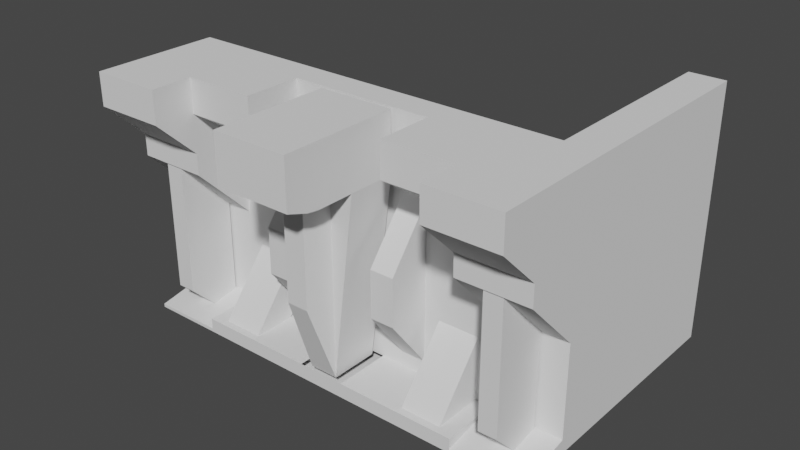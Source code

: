 # Source: stena_robD.blend  (saved by Blender 3.4.6; exported with 4.5.12 LTS)
import bpy
from mathutils import Matrix  # noqa: F401  (used for matrix-valued properties, if any)

bpy.ops.wm.read_factory_settings(use_empty=True)
scene = bpy.context.scene
scene.name = 'Scene'

# ---- collections
col_collection = bpy.data.collections.new('Collection'); scene.collection.children.link(col_collection)

# ---- world
world_world = bpy.data.worlds.new('World'); scene.world = world_world
world_world.use_nodes = True; world_world.node_tree.nodes.clear()
_N = world_world.node_tree.nodes; _L = world_world.node_tree.links
n0 = _N.new('ShaderNodeOutputWorld'); n0.name = 'World Output'; n0.location = (300, 300)
n1 = _N.new('ShaderNodeBackground'); n1.name = 'Background'; n1.location = (10, 300)
n1.inputs[0].default_value = (0.05088, 0.05088, 0.05088, 1.0)
_L.new(n1.outputs[0], n0.inputs[0])
n0.is_active_output = True
world_world.color = (0.05088, 0.05088, 0.05088)
world_world.use_sun_shadow = False
world_world.sun_shadow_jitter_overblur = 0.0

# ---- meshes
me_cube_156 = bpy.data.meshes.new('Cube.156')
me_cube_156.from_pydata([(1.0, 1.286, 1.0), (1.0, 1.286, -1.0), (-1.0, 1.286, 1.0), (-1.0, 1.286, -1.0), (0.3333, 1.286, -1.0), (-0.3333, 1.286, -1.0), (-0.3333, 1.286, 1.0), (0.3333, 1.286, 1.0), (-0.3333, 1.0, -1.0), (-1.0, 1.0, -1.0), (1.0, 1.0, 1.0), (1.0, 1.0, -1.0), (-1.0, 1.0, 1.0), (0.3333, 1.0, 1.0), (0.3333, 1.0, -1.0), (-0.3333, 1.0, 1.0), (0.3333, 1.286, 12.0), (1.0, 1.286, 12.0), (-1.0, 1.286, 12.0), (-0.3333, 1.286, 12.0), (0.3333, 1.0, 12.0), (1.0, 1.0, 12.0), (-1.0, 1.0, 12.0), (-0.3333, 1.0, 12.0), (-0.6667, 1.0, -1.0), (1.0, 1.0, 0.0), (-1.0, 1.0, 0.0), (0.6667, 1.0, 1.0), (0.6667, 1.0, -1.0), (-0.6667, 1.0, 1.0), (-0.4052, 0.9281, 0.0), (0.4052, 0.9281, 0.0), (0.3333, 1.0, 6.5), (-0.3333, 1.0, 6.5), (0.6667, 1.0, 12.0), (-0.6667, 1.0, 12.0), (-1.0, 1.0, 6.5), (1.0, 1.0, 6.5), (-0.6667, 1.0, 6.5), (0.6667, 1.0, 6.5), (-0.5948, 0.9281, 0.0), (0.5948, 0.9281, 0.0), (0.6667, 1.0, 1.0), (1.0, 1.0, 1.0), (0.6667, 1.0, 12.0), (1.0, 1.0, 12.0), (-1.0, 1.0, 6.5), (-1.0, 1.0, 1.0), (1.0, 1.0, 6.5), (-0.6667, 1.0, 1.0), (-1.0, 1.0, 12.0), (-0.6667, 1.0, 12.0), (-0.6667, 1.0, 6.5), (0.6667, 1.0, 6.5), (-0.6667, 0.4286, -1.0), (-1.0, 0.4286, -1.0), (1.0, 0.4286, -1.0), (0.6667, 0.4286, -1.0), (0.6667, 0.4286, 12.0), (1.0, 0.4286, 12.0), (-1.0, 0.4286, 12.0), (-0.6667, 0.4286, 12.0), (0.8766, 0.9826, 6.622), (0.8766, 0.446, 10.39), (-0.8766, 0.446, 10.39), (-0.8766, 0.9826, 6.622), (-0.7901, 0.9826, 6.622), (-0.7901, 0.446, 10.39), (0.7901, 0.446, 10.39), (0.7901, 0.9826, 6.622), (1.0, 0.4286, -0.7663), (1.0, 1.0, 0.0), (-1.0, 1.0, 0.0), (-1.0, 0.4286, -0.7663), (-0.6667, 0.4286, -0.7663), (-0.6667, 1.0, 0.0), (0.6667, 1.0, 0.0), (0.6667, 0.4286, -0.7663), (-0.3333, 1.0, 1.0), (0.3333, 1.0, 1.0), (0.3333, 1.0, 6.5), (-0.3333, 1.0, 6.5), (-0.3333, 1.0, 6.5), (-0.3333, 1.0, 12.0), (0.3333, 1.0, 12.0), (0.3333, 1.0, 6.5), (-0.3333, 1.0, 1.0), (0.3333, 1.0, 1.0), (0.3333, 1.0, 6.5), (-0.3333, 1.0, 6.5), (-0.3333, 1.0, 6.5), (-0.3333, 1.0, 12.0), (0.3333, 1.0, 12.0), (0.3333, 1.0, 6.5), (-0.3333, 1.0, 1.0), (0.3333, 1.0, 1.0), (0.3333, 1.0, 6.5), (-0.3333, 1.0, 6.5), (0.1111, 1.286, -1.0), (-0.1111, 1.286, -1.0), (-0.1111, 1.286, 1.0), (0.1111, 1.286, 1.0), (0.1111, 1.0, -1.0), (-0.1111, 1.0, -1.0), (-0.1111, 1.0, 1.0), (0.1111, 1.0, 1.0), (-0.1111, 1.286, 12.0), (0.1111, 1.286, 12.0), (-0.1111, 1.0, 12.0), (0.1111, 1.0, 12.0), (-0.1111, 1.0, 6.5), (0.1111, 1.0, 6.5), (-0.06721, 0.9561, 0.0), (0.06721, 0.9561, 0.0), (-0.1111, 1.0, 1.0), (0.1111, 1.0, 1.0), (-0.1111, 1.0, 6.5), (0.1111, 1.0, 6.5), (-0.1111, 1.0, 12.0), (0.1111, 1.0, 12.0), (-0.1111, 1.0, 6.5), (0.1111, 1.0, 6.5), (-0.1111, 1.0, 1.0), (0.1111, 1.0, 1.0), (-0.1111, 1.0, 6.5), (0.1111, 1.0, 6.5), (-0.1111, 1.0, 12.0), (0.1111, 1.0, 12.0), (-0.1111, 1.0, 6.5), (0.1111, 1.0, 6.5), (-0.1111, 1.0, 1.0), (0.1111, 1.0, 1.0), (-0.1111, 1.0, 6.5), (0.1111, 1.0, 6.5), (0.6667, 0.4286, -1.0), (0.3333, 0.4286, -1.0), (-0.1111, 0.4286, -1.0), (-0.3333, 0.4286, -1.0), (-0.4052, 0.5005, 0.0), (0.4052, 0.5005, 0.0), (-0.6667, 0.4286, -1.0), (0.06721, 0.4725, 0.0), (-0.5948, 0.5005, 0.0), (0.5948, 0.5005, 0.0), (0.1111, 0.4286, -1.0), (-0.06721, 0.4725, 0.0), (-1.0, 1.0, 6.5), (-1.0, 0.4286, 10.51), (-0.6667, 0.4286, 10.51), (-0.6667, 1.0, 6.5), (0.6667, 1.0, 6.5), (0.6667, 0.4286, 10.51), (1.0, 0.4286, 10.51), (1.0, 1.0, 6.5), (-0.8766, 0.9826, 6.622), (-0.8766, 0.446, 10.39), (-0.7901, 0.446, 10.39), (-0.7901, 0.9826, 6.622), (0.7901, 0.9826, 6.622), (0.7901, 0.446, 10.39), (0.8766, 0.446, 10.39), (0.8766, 0.9826, 6.622), (-0.8766, 0.9826, 6.622), (-0.8766, 0.446, 10.39), (-0.7901, 0.446, 10.39), (-0.7901, 0.9826, 6.622), (0.7901, 0.9826, 6.622), (0.7901, 0.446, 10.39), (0.8766, 0.446, 10.39), (0.8766, 0.9826, 6.622), (-0.8766, 0.9826, -2.378), (-0.8766, 0.446, 1.39), (-0.7901, 0.446, 1.39), (-0.7901, 0.9826, -2.378), (0.7901, 0.9826, -2.378), (0.7901, 0.446, 1.39), (0.8766, 0.446, 1.39), (0.8766, 0.9826, -2.378), (0.3333, 1.286, 17.0), (1.0, 1.286, 17.0), (-1.0, 1.286, 17.0), (-0.3333, 1.286, 17.0), (0.1111, 1.286, 17.0), (0.6667, 1.0, 17.0), (1.0, 1.0, 17.0), (-0.6667, 1.0, 17.0), (-0.3333, 1.0, 17.0), (0.1111, 1.0, 17.0), (0.3333, 1.0, 17.0), (-1.0, 1.0, 17.0), (-1.0, 1.0, 17.0), (-0.6667, 1.0, 17.0), (0.6667, 1.0, 17.0), (1.0, 1.0, 17.0), (0.6667, 0.4286, 17.0), (1.0, 0.4286, 17.0), (-1.0, 0.4286, 17.0), (-0.6667, 0.4286, 17.0), (-0.1111, 1.286, 17.0), (-0.1111, 1.0, 17.0), (-0.6667, 0.4286, 17.0), (-0.3333, 0.4286, 17.0), (0.3333, 0.4286, 17.0), (0.6667, 0.4286, 17.0), (-0.6667, 0.4286, 14.64), (-0.6667, 1.0, 12.0), (-0.3333, 1.0, 12.0), (-0.3333, 0.4286, 14.64), (0.3333, 0.4286, 14.64), (0.3333, 1.0, 12.0), (0.6667, 1.0, 12.0), (0.6667, 0.4286, 14.64), (-0.3333, 1.0, 9.25), (0.2222, 1.0, 12.0), (0.3333, 1.0, 9.25), (0.2222, 1.0, 6.5), (0.2222, 1.0, 1.0), (0.3333, 1.0, 3.75), (-0.3333, 1.0, 3.75), (0.2222, 1.0, 6.5), (-0.2222, 1.0, 12.0), (-0.2222, 1.0, 6.5), (-0.2222, 1.0, 1.0), (-0.2222, 1.0, 6.5), (0.1111, 1.0, 3.75), (-0.1111, 1.0, 3.75), (0.1111, 1.0, 9.25), (-0.1111, 1.0, 9.25), (0.2222, 1.0, 9.25), (0.2222, 1.0, 3.75), (-0.2222, 1.0, 3.75), (-0.2222, 1.0, 9.25), (-1.0, 0.01933, 17.0), (1.0, 0.01933, 17.0), (0.6667, 0.01933, 17.0), (-0.6667, 0.01933, 17.0), (-1.0, 0.01933, 14.74), (-1.0, 0.4286, 12.0), (1.0, 0.4286, 12.0), (1.0, 0.01933, 14.74), (0.6667, 0.01933, 14.74), (0.6667, 0.4286, 12.0), (-0.6667, 0.4286, 12.0), (-0.6667, 0.01933, 14.74), (-0.1111, 1.0, 0.0), (0.1111, 1.0, 0.0), (-0.1111, 0.4286, 0.0), (0.1111, 0.4286, 0.0), (-0.1763, 0.9561, 13.0), (0.1763, 0.9561, 13.0), (-0.1763, 0.4725, 13.0), (0.1763, 0.4725, 13.0), (-0.1763, 0.9561, 17.0), (0.1763, 0.9561, 17.0), (-0.1763, 0.4725, 17.0), (0.1763, 0.4725, 17.0), (-0.1763, -0.2418, 17.0), (0.1763, -0.2418, 17.0), (-0.1763, 0.09818, 13.0), (0.1763, 0.09818, 13.0), (-0.1763, -0.2418, 13.64), (-0.1763, -0.02868, 13.13), (0.1763, -0.02868, 13.13), (0.1763, -0.2418, 13.64), (-0.06721, 0.4725, 0.0), (0.06721, 0.4725, 0.0), (-0.06721, 0.4725, 13.0), (0.06721, 0.4725, 13.0), (-0.05054, 0.1868, 5.612), (0.05054, 0.1868, 5.612), (-0.05054, 0.1868, 15.39), (0.05054, 0.1868, 15.39), (-0.1763, 0.9561, 17.0), (0.1763, 0.9561, 17.0), (-0.1763, 0.4725, 17.0), (0.1763, 0.4725, 17.0), (-0.1763, -0.2418, 17.0), (0.1763, -0.2418, 17.0), (-0.1763, 0.9561, 17.0), (0.1763, 0.9561, 17.0), (-0.1763, 0.4725, 17.0), (0.1763, 0.4725, 17.0), (-0.1763, -0.2418, 17.0), (0.1763, -0.2418, 17.0), (-0.8333, 1.286, -1.0), (-0.8333, 1.286, 1.0), (-0.8333, 1.286, 12.0), (-0.8333, 1.286, 17.0), (-0.9333, 1.286, 12.0), (-0.9333, 1.286, 1.0), (-0.3333, 0.5714, 7.322), (-0.3333, 0.5714, 8.144), (0.2222, 0.5714, 8.144), (0.3333, 0.5714, 8.144), (0.3333, 0.5714, 7.322), (0.3333, 0.5714, 6.5), (0.2222, 0.5714, 6.5), (0.2222, 0.5714, 4.856), (0.3333, 0.5714, 4.856), (0.3333, 0.5714, 5.678), (-0.3333, 0.5714, 5.678), (-0.3333, 0.5714, 6.5), (0.2222, 0.5714, 6.5), (0.3333, 0.5714, 6.5), (-0.3333, 0.5714, 6.5), (-0.3333, 0.5714, 4.856), (-0.2222, 0.5714, 8.144), (-0.2222, 0.5714, 6.5), (-0.2222, 0.5714, 4.856), (-0.2222, 0.5714, 6.5), (0.2222, 0.5714, 7.322), (0.2222, 0.5714, 5.678), (-0.2222, 0.5714, 5.678), (-0.2222, 0.5714, 7.322), (-0.3333, 1.0, 3.75), (-0.3333, 1.0, 6.5), (-0.3333, 1.0, 6.5), (-0.3333, 1.0, 9.25), (-0.3333, 0.5714, 6.5), (-0.3333, 0.5714, 5.678), (-0.3333, 0.5714, 6.5), (-0.3333, 0.5714, 7.322), (-0.6667, 1.0, 0.0), (-0.3333, 1.0, 0.0), (0.3333, 1.0, 0.0), (0.6667, 1.0, 0.0), (-0.3333, 0.4286, 0.0), (-0.6667, 0.4286, 0.0), (0.3333, 0.4286, 0.0), (0.6667, 0.4286, 0.0), (-0.5948, 1.5, 5.0), (-0.4052, 1.5, 5.0), (0.4052, 1.5, 5.0), (0.5948, 1.5, 5.0), (-0.4052, 1.072, 5.0), (-0.5948, 1.072, 5.0), (0.4052, 1.072, 5.0), (0.5948, 1.072, 5.0), (0.8333, 1.286, 1.0), (0.8333, 1.286, -1.0), (0.8333, 1.286, 12.0), (0.8333, 1.286, 17.0), (1.0, 3.286, 1.0), (1.0, 3.286, -1.0), (0.8333, 3.286, 1.0), (0.8333, 3.286, 12.0), (1.0, 3.286, 12.0), (1.0, 3.286, 17.0), (0.8333, 3.286, 17.0), (0.8333, 3.286, -1.0)], [], [(339, 1, 343, 349), (284, 5, 6, 285), (98, 4, 7, 101), (325, 27, 10, 25), (322, 29, 15, 323), (245, 105, 13, 324), (12, 2, 18, 22, 36), (99, 5, 8, 103), (285, 6, 19, 286), (0, 1, 11, 25, 10), (80, 79, 87, 88), (1, 339, 4, 14, 28, 11), (3, 2, 12, 26, 9), (5, 284, 3, 9, 24, 8), (22, 18, 180, 189), (60, 50, 190, 196), (19, 106, 198, 181), (0, 10, 37, 21, 17), (39, 32, 20, 34), (101, 7, 16, 107), (29, 12, 47, 49), (0, 17, 346, 342), (33, 38, 35, 23), (15, 29, 38, 33), (38, 29, 49, 52), (39, 34, 44, 53), (286, 19, 181, 287), (27, 13, 32, 39), (104, 15, 78, 114), (145, 250, 266, 264), (41, 143, 337, 333), (194, 195, 233, 234), (26, 12, 29, 322), (24, 9, 55, 54), (103, 8, 137, 136), (324, 13, 27, 325), (53, 44, 58, 151, 150), (49, 47, 46, 52), (322, 24, 54, 74, 75), (43, 42, 53, 48), (36, 22, 50, 46), (27, 39, 53, 42), (12, 36, 46, 47), (37, 10, 43, 48), (10, 27, 42, 43), (21, 37, 48, 45), (35, 38, 52, 51), (17, 21, 184, 179), (26, 322, 75, 72), (325, 25, 71, 76), (52, 46, 146, 149), (48, 53, 150, 153), (28, 325, 76, 77, 57), (57, 77, 70, 56), (11, 28, 57, 56), (51, 52, 149, 148, 61), (55, 73, 74, 54), (152, 151, 58, 59), (9, 26, 72, 73, 55), (58, 194, 234, 240, 241), (46, 50, 60, 147, 146), (148, 147, 60, 61), (63, 62, 161, 160), (64, 67, 156, 155), (45, 48, 153, 152, 59), (72, 75, 74, 73), (76, 71, 70, 77), (25, 11, 56, 70, 71), (117, 80, 88, 125), (111, 32, 80, 117), (32, 13, 79, 80), (15, 33, 81, 78), (120, 82, 90, 221, 128), (88, 87, 95, 217, 96), (109, 20, 84, 119), (110, 33, 82, 120), (78, 81, 89, 86), (114, 78, 86, 122), (33, 23, 83, 82), (20, 32, 85, 84), (213, 92, 293, 292), (215, 228, 310, 296), (119, 84, 92, 213, 127), (86, 89, 97, 218, 94), (122, 86, 94, 222, 130), (84, 85, 93, 214, 92), (82, 83, 91, 212, 90), (125, 88, 96, 219, 133), (89, 124, 132, 223, 97), (124, 125, 133, 132), (87, 123, 131, 216, 95), (123, 122, 130, 131), (83, 118, 126, 220, 91), (118, 119, 127, 126), (229, 224, 133, 219), (224, 225, 132, 133), (228, 226, 127, 213), (226, 227, 126, 127), (79, 115, 123, 87), (115, 114, 122, 123), (32, 111, 121, 85), (111, 110, 120, 121), (23, 108, 118, 83), (108, 109, 119, 118), (85, 121, 129, 215, 93), (121, 120, 128, 129), (33, 110, 116, 81), (110, 111, 117, 116), (81, 116, 124, 89), (116, 117, 125, 124), (14, 102, 144, 135), (323, 244, 246, 326), (13, 105, 115, 79), (105, 104, 114, 115), (6, 100, 106, 19), (100, 101, 107, 106), (340, 338, 344, 345), (35, 51, 191, 185), (4, 98, 102, 14), (98, 99, 103, 102), (323, 15, 104, 244), (244, 104, 105, 245), (5, 99, 100, 6), (99, 98, 101, 100), (144, 247, 328, 135), (140, 327, 326, 137), (135, 328, 329, 134), (137, 326, 246, 136), (136, 246, 247, 144), (102, 103, 136, 144), (24, 322, 327, 140), (245, 324, 328, 247), (325, 28, 134, 329), (8, 24, 140, 137), (142, 40, 330, 335), (28, 14, 135, 134), (64, 65, 146, 147), (67, 64, 147, 148), (66, 67, 148, 149), (65, 66, 149, 146), (68, 69, 150, 151), (63, 68, 151, 152), (62, 63, 152, 153), (69, 62, 153, 150), (159, 160, 168, 167), (161, 158, 166, 169), (69, 68, 159, 158), (67, 66, 157, 156), (65, 64, 155, 154), (62, 69, 158, 161), (68, 63, 160, 159), (66, 65, 154, 157), (162, 163, 171, 170), (164, 165, 173, 172), (157, 154, 162, 165), (155, 156, 164, 163), (160, 161, 169, 168), (158, 159, 167, 166), (156, 157, 165, 164), (154, 155, 163, 162), (171, 172, 173, 170), (175, 176, 177, 174), (169, 166, 174, 177), (167, 168, 176, 175), (165, 162, 170, 173), (163, 164, 172, 171), (168, 169, 177, 176), (166, 167, 175, 174), (182, 178, 188, 187), (178, 341, 179, 184, 183, 188), (180, 287, 181, 186, 185, 189), (189, 185, 191, 190), (192, 193, 195, 194), (183, 184, 193, 192), (190, 191, 197, 196), (181, 198, 199, 186), (198, 182, 187, 199), (51, 61, 197, 191), (107, 16, 178, 182), (106, 107, 182, 198), (44, 34, 183, 192), (108, 23, 186, 199), (50, 22, 189, 190), (183, 34, 210, 211, 203), (188, 183, 203, 202), (109, 108, 199, 187), (21, 45, 193, 184), (45, 59, 195, 193), (20, 109, 187, 188), (58, 44, 192, 194), (20, 188, 202, 208, 209), (35, 185, 200, 204, 205), (34, 20, 209, 210), (185, 186, 201, 200), (207, 204, 200, 201), (211, 208, 202, 203), (186, 23, 206, 207, 201), (204, 207, 206, 205), (208, 211, 210, 209), (23, 35, 205, 206), (129, 128, 227, 226), (222, 94, 305, 308), (212, 91, 291, 290), (215, 129, 226, 228), (131, 130, 225, 224), (228, 213, 292, 310), (92, 214, 294, 293), (216, 131, 224, 229), (225, 230, 223, 132), (130, 222, 230, 225), (219, 96, 303, 302), (227, 231, 220, 126), (128, 221, 231, 227), (221, 90, 304, 307), (61, 60, 237, 242), (59, 58, 241, 238), (195, 59, 238, 239, 233), (239, 240, 234, 233), (196, 197, 235, 232), (197, 61, 242, 243, 235), (243, 236, 232, 235), (240, 239, 238, 241), (236, 243, 242, 237), (60, 196, 232, 236, 237), (249, 251, 255, 253), (112, 113, 249, 248), (113, 141, 251, 249), (145, 112, 248, 250), (255, 257, 277, 275), (250, 248, 252, 254), (248, 249, 253, 252), (255, 251, 259, 262, 263, 257), (252, 253, 273, 272), (250, 254, 256, 260, 261, 258), (263, 260, 256, 257), (251, 250, 258, 259), (260, 263, 262, 261), (261, 262, 259, 258), (264, 266, 270, 268), (250, 251, 267, 266), (141, 145, 264, 265), (251, 141, 265, 267), (269, 268, 270, 271), (265, 264, 268, 269), (267, 265, 269, 271), (266, 267, 271, 270), (277, 276, 282, 283), (276, 274, 280, 282), (253, 255, 275, 273), (254, 252, 272, 274), (256, 254, 274, 276), (257, 256, 276, 277), (278, 279, 281, 280), (280, 281, 283, 282), (272, 273, 279, 278), (275, 277, 283, 281), (273, 275, 281, 279), (274, 272, 278, 280), (284, 285, 286, 287, 180, 18, 288, 289, 2, 3), (18, 2, 289, 288), (313, 290, 291, 306), (312, 300, 301, 309), (294, 310, 292, 293), (295, 296, 310, 294), (299, 311, 302, 303), (298, 297, 311, 299), (308, 305, 300, 312), (307, 304, 290, 313), (97, 223, 309, 301), (223, 230, 312, 309), (214, 93, 295, 294), (230, 222, 308, 312), (96, 217, 299, 303), (93, 215, 296, 295), (94, 218, 300, 305), (95, 216, 297, 298), (229, 219, 302, 311), (217, 95, 298, 299), (301, 300, 319, 320), (220, 231, 313, 306), (91, 220, 306, 291), (216, 229, 311, 297), (290, 304, 318, 321), (231, 221, 307, 313), (316, 317, 321, 318), (314, 315, 320, 319), (90, 212, 317, 316), (304, 90, 316, 318), (212, 290, 321, 317), (300, 218, 314, 319), (97, 301, 320, 315), (218, 97, 315, 314), (30, 40, 322, 323), (41, 31, 324, 325), (138, 30, 323, 326), (142, 138, 326, 327), (139, 143, 329, 328), (143, 41, 325, 329), (31, 139, 328, 324), (40, 142, 327, 322), (332, 333, 337, 336), (330, 331, 334, 335), (138, 142, 335, 334), (31, 41, 333, 332), (139, 31, 332, 336), (143, 139, 336, 337), (30, 138, 334, 331), (40, 30, 331, 330), (16, 340, 341, 178), (7, 338, 340, 16), (4, 339, 338, 7), (349, 343, 342, 344), (344, 342, 346, 345), (345, 346, 347, 348), (179, 341, 348, 347), (338, 339, 349, 344), (1, 0, 342, 343), (341, 340, 345, 348), (17, 179, 347, 346)])
_uv = me_cube_156.uv_layers.new(name='UVMap')
_uv.uv.foreach_set('vector', [0.375, 0.4792, 0.375, 0.5, 0.375, 0.5, 0.375, 0.4792, 0.375, 0.2708, 0.375, 0.3333, 0.625, 0.3333, 0.625, 0.2708, 0.375, 0.3889, 0.375, 0.4167, 0.625, 0.4167, 0.625, 0.3889, 0.5, 0.4583, 0.625, 0.4583, 0.625, 0.5, 0.5, 0.5, 0.5, 0.2917, 0.625, 0.2917, 0.625, 0.3333, 0.5, 0.3333, 0.5, 0.3889, 0.625, 0.3889, 0.625, 0.4167, 0.5, 0.4167, 0.625, 0.25, 0.625, 0.25, 0.625, 0.25, 0.625, 0.25, 0.625, 0.25, 0.375, 0.3611, 0.375, 0.3333, 0.375, 0.3333, 0.375, 0.3611, 0.625, 0.2708, 0.625, 0.3333, 0.625, 0.3333, 0.625, 0.2708, 0.625, 0.5, 0.375, 0.5, 0.375, 0.5, 0.5, 0.5, 0.625, 0.5, 0.625, 0.4167, 0.625, 0.4167, 0.625, 0.4167, 0.625, 0.4167, 0.375, 0.5, 0.375, 0.4792, 0.375, 0.4167, 0.375, 0.4167, 0.375, 0.4583, 0.375, 0.5, 0.375, 0.25, 0.625, 0.25, 0.625, 0.25, 0.5, 0.25, 0.375, 0.25, 0.375, 0.3333, 0.375, 0.2708, 0.375, 0.25, 0.375, 0.25, 0.375, 0.2917, 0.375, 0.3333, 0.625, 0.25, 0.625, 0.25, 0.625, 0.25, 0.625, 0.25, 0.625, 0.25, 0.625, 0.25, 0.625, 0.25, 0.625, 0.25, 0.625, 0.3333, 0.625, 0.3611, 0.625, 0.3611, 0.625, 0.3333, 0.625, 0.5, 0.625, 0.5, 0.625, 0.5, 0.625, 0.5, 0.625, 0.5, 0.625, 0.4583, 0.625, 0.4167, 0.625, 0.4167, 0.625, 0.4583, 0.625, 0.3889, 0.625, 0.4167, 0.625, 0.4167, 0.625, 0.3889, 0.625, 0.2917, 0.625, 0.25, 0.625, 0.25, 0.625, 0.2917, 0.625, 0.5, 0.625, 0.5, 0.625, 0.5, 0.625, 0.5, 0.625, 0.3333, 0.625, 0.2917, 0.625, 0.2917, 0.625, 0.3333, 0.625, 0.3333, 0.625, 0.2917, 0.625, 0.2917, 0.625, 0.3333, 0.625, 0.2917, 0.625, 0.2917, 0.625, 0.2917, 0.625, 0.2917, 0.625, 0.4583, 0.625, 0.4583, 0.625, 0.4583, 0.625, 0.4583, 0.625, 0.2708, 0.625, 0.3333, 0.625, 0.3333, 0.625, 0.2708, 0.625, 0.4583, 0.625, 0.4167, 0.625, 0.4167, 0.625, 0.4583, 0.625, 0.3611, 0.625, 0.3333, 0.625, 0.3333, 0.625, 0.3611, 0.5, 0.3666, 0.5, 0.3666, 0.5, 0.3666, 0.5, 0.3666, 0.5, 0.4493, 0.5, 0.4493, 0.5, 0.4493, 0.5, 0.4493, 0.625, 0.4583, 0.625, 0.5, 0.625, 0.5, 0.625, 0.4583, 0.5, 0.25, 0.625, 0.25, 0.625, 0.2917, 0.5, 0.2917, 0.375, 0.2917, 0.375, 0.25, 0.375, 0.25, 0.375, 0.2917, 0.375, 0.3611, 0.375, 0.3333, 0.375, 0.3333, 0.375, 0.3611, 0.5, 0.4167, 0.625, 0.4167, 0.625, 0.4583, 0.5, 0.4583, 0.625, 0.4583, 0.625, 0.4583, 0.625, 0.4583, 0.625, 0.4583, 0.625, 0.4583, 0.625, 0.2917, 0.625, 0.25, 0.625, 0.25, 0.625, 0.2917, 0.5, 0.2917, 0.375, 0.2917, 0.375, 0.2917, 0.4042, 0.2917, 0.5, 0.2917, 0.625, 0.5, 0.625, 0.4583, 0.625, 0.4583, 0.625, 0.5, 0.625, 0.25, 0.625, 0.25, 0.625, 0.25, 0.625, 0.25, 0.625, 0.4583, 0.625, 0.4583, 0.625, 0.4583, 0.625, 0.4583, 0.625, 0.25, 0.625, 0.25, 0.625, 0.25, 0.625, 0.25, 0.625, 0.5, 0.625, 0.5, 0.625, 0.5, 0.625, 0.5, 0.625, 0.5, 0.625, 0.4583, 0.625, 0.4583, 0.625, 0.5, 0.625, 0.5, 0.625, 0.5, 0.625, 0.5, 0.625, 0.5, 0.625, 0.2917, 0.625, 0.2917, 0.625, 0.2917, 0.625, 0.2917, 0.625, 0.5, 0.625, 0.5, 0.625, 0.5, 0.625, 0.5, 0.5, 0.25, 0.5, 0.2917, 0.5, 0.2917, 0.5, 0.25, 0.5, 0.4583, 0.5, 0.5, 0.5, 0.5, 0.5, 0.4583, 0.625, 0.2917, 0.625, 0.25, 0.625, 0.25, 0.625, 0.2917, 0.625, 0.5, 0.625, 0.4583, 0.625, 0.4583, 0.625, 0.5, 0.375, 0.4583, 0.5, 0.4583, 0.5, 0.4583, 0.4042, 0.4583, 0.375, 0.4583, 0.375, 0.4583, 0.4042, 0.4583, 0.4042, 0.5, 0.375, 0.5, 0.375, 0.5, 0.375, 0.4583, 0.375, 0.4583, 0.375, 0.5, 0.625, 0.2917, 0.625, 0.2917, 0.625, 0.2917, 0.625, 0.2917, 0.625, 0.2917, 0.375, 0.25, 0.4042, 0.25, 0.4042, 0.2917, 0.375, 0.2917, 0.625, 0.5, 0.625, 0.4583, 0.625, 0.4583, 0.625, 0.5, 0.375, 0.25, 0.5, 0.25, 0.5, 0.25, 0.4042, 0.25, 0.375, 0.25, 0.625, 0.4583, 0.625, 0.4583, 0.625, 0.4583, 0.625, 0.4583, 0.625, 0.4583, 0.625, 0.25, 0.625, 0.25, 0.625, 0.25, 0.625, 0.25, 0.625, 0.25, 0.625, 0.2917, 0.625, 0.25, 0.625, 0.25, 0.625, 0.2917, 0.625, 0.4846, 0.625, 0.4846, 0.625, 0.4846, 0.625, 0.4846, 0.625, 0.2654, 0.625, 0.2762, 0.625, 0.2762, 0.625, 0.2654, 0.625, 0.5, 0.625, 0.5, 0.625, 0.5, 0.625, 0.5, 0.625, 0.5, 0.5, 0.25, 0.5, 0.2917, 0.4042, 0.2917, 0.4042, 0.25, 0.5, 0.4583, 0.5, 0.5, 0.4042, 0.5, 0.4042, 0.4583, 0.5, 0.5, 0.375, 0.5, 0.375, 0.5, 0.4042, 0.5, 0.5, 0.5, 0.625, 0.3889, 0.625, 0.4167, 0.625, 0.4167, 0.625, 0.3889, 0.625, 0.3889, 0.625, 0.4167, 0.625, 0.4167, 0.625, 0.3889, 0.625, 0.4167, 0.625, 0.4167, 0.625, 0.4167, 0.625, 0.4167, 0.625, 0.3333, 0.625, 0.3333, 0.625, 0.3333, 0.625, 0.3333, 0.625, 0.3611, 0.625, 0.3333, 0.625, 0.3333, 0.625, 0.3472, 0.625, 0.3611, 0.625, 0.4167, 0.625, 0.4167, 0.625, 0.4167, 0.625, 0.4167, 0.625, 0.4167, 0.625, 0.3889, 0.625, 0.4167, 0.625, 0.4167, 0.625, 0.3889, 0.625, 0.3611, 0.625, 0.3333, 0.625, 0.3333, 0.625, 0.3611, 0.625, 0.3333, 0.625, 0.3333, 0.625, 0.3333, 0.625, 0.3333, 0.625, 0.3611, 0.625, 0.3333, 0.625, 0.3333, 0.625, 0.3611, 0.625, 0.3333, 0.625, 0.3333, 0.625, 0.3333, 0.625, 0.3333, 0.625, 0.4167, 0.625, 0.4167, 0.625, 0.4167, 0.625, 0.4167, 0.625, 0.4028, 0.625, 0.4167, 0.625, 0.4167, 0.625, 0.4028, 0.625, 0.4028, 0.625, 0.4028, 0.625, 0.4028, 0.625, 0.4028, 0.625, 0.3889, 0.625, 0.4167, 0.625, 0.4167, 0.625, 0.4028, 0.625, 0.3889, 0.625, 0.3333, 0.625, 0.3333, 0.625, 0.3333, 0.625, 0.3333, 0.625, 0.3333, 0.625, 0.3611, 0.625, 0.3333, 0.625, 0.3333, 0.625, 0.3472, 0.625, 0.3611, 0.625, 0.4167, 0.625, 0.4167, 0.625, 0.4167, 0.625, 0.4167, 0.625, 0.4167, 0.625, 0.3333, 0.625, 0.3333, 0.625, 0.3333, 0.625, 0.3333, 0.625, 0.3333, 0.625, 0.3889, 0.625, 0.4167, 0.625, 0.4167, 0.625, 0.4028, 0.625, 0.3889, 0.625, 0.3333, 0.625, 0.3611, 0.625, 0.3611, 0.625, 0.3472, 0.625, 0.3333, 0.625, 0.3611, 0.625, 0.3889, 0.625, 0.3889, 0.625, 0.3611, 0.625, 0.4167, 0.625, 0.3889, 0.625, 0.3889, 0.625, 0.4028, 0.625, 0.4167, 0.625, 0.3889, 0.625, 0.3611, 0.625, 0.3611, 0.625, 0.3889, 0.625, 0.3333, 0.625, 0.3611, 0.625, 0.3611, 0.625, 0.3472, 0.625, 0.3333, 0.625, 0.3611, 0.625, 0.3889, 0.625, 0.3889, 0.625, 0.3611, 0.625, 0.4028, 0.625, 0.3889, 0.625, 0.3889, 0.625, 0.4028, 0.625, 0.3889, 0.625, 0.3611, 0.625, 0.3611, 0.625, 0.3889, 0.625, 0.4028, 0.625, 0.3889, 0.625, 0.3889, 0.625, 0.4028, 0.625, 0.3889, 0.625, 0.3611, 0.625, 0.3611, 0.625, 0.3889, 0.625, 0.4167, 0.625, 0.3889, 0.625, 0.3889, 0.625, 0.4167, 0.625, 0.3889, 0.625, 0.3611, 0.625, 0.3611, 0.625, 0.3889, 0.625, 0.4167, 0.625, 0.3889, 0.625, 0.3889, 0.625, 0.4167, 0.625, 0.3889, 0.625, 0.3611, 0.625, 0.3611, 0.625, 0.3889, 0.625, 0.3333, 0.625, 0.3611, 0.625, 0.3611, 0.625, 0.3333, 0.625, 0.3611, 0.625, 0.3889, 0.625, 0.3889, 0.625, 0.3611, 0.625, 0.4167, 0.625, 0.3889, 0.625, 0.3889, 0.625, 0.4028, 0.625, 0.4167, 0.625, 0.3889, 0.625, 0.3611, 0.625, 0.3611, 0.625, 0.3889, 0.625, 0.3333, 0.625, 0.3611, 0.625, 0.3611, 0.625, 0.3333, 0.625, 0.3611, 0.625, 0.3889, 0.625, 0.3889, 0.625, 0.3611, 0.625, 0.3333, 0.625, 0.3611, 0.625, 0.3611, 0.625, 0.3333, 0.625, 0.3611, 0.625, 0.3889, 0.625, 0.3889, 0.625, 0.3611, 0.375, 0.4167, 0.375, 0.3889, 0.375, 0.3889, 0.375, 0.4167, 0.5, 0.3333, 0.5, 0.3611, 0.5, 0.3611, 0.5, 0.3333, 0.625, 0.4167, 0.625, 0.3889, 0.625, 0.3889, 0.625, 0.4167, 0.625, 0.3889, 0.625, 0.3611, 0.625, 0.3611, 0.625, 0.3889, 0.625, 0.3333, 0.625, 0.3611, 0.625, 0.3611, 0.625, 0.3333, 0.625, 0.3611, 0.625, 0.3889, 0.625, 0.3889, 0.625, 0.3611, 0.625, 0.4792, 0.625, 0.4792, 0.625, 0.4792, 0.625, 0.4792, 0.625, 0.2917, 0.625, 0.2917, 0.625, 0.2917, 0.625, 0.2917, 0.375, 0.4167, 0.375, 0.3889, 0.375, 0.3889, 0.375, 0.4167, 0.375, 0.3889, 0.375, 0.3611, 0.375, 0.3611, 0.375, 0.3889, 0.5, 0.3333, 0.625, 0.3333, 0.625, 0.3611, 0.5, 0.3611, 0.5, 0.3611, 0.625, 0.3611, 0.625, 0.3889, 0.5, 0.3889, 0.375, 0.3333, 0.375, 0.3611, 0.625, 0.3611, 0.625, 0.3333, 0.375, 0.3611, 0.375, 0.3889, 0.625, 0.3889, 0.625, 0.3611, 0.375, 0.3889, 0.5, 0.3889, 0.5, 0.4167, 0.375, 0.4167, 0.375, 0.2917, 0.5, 0.2917, 0.5, 0.3333, 0.375, 0.3333, 0.375, 0.4167, 0.5, 0.4167, 0.5, 0.4583, 0.375, 0.4583, 0.375, 0.3333, 0.5, 0.3333, 0.5, 0.3611, 0.375, 0.3611, 0.375, 0.3611, 0.5, 0.3611, 0.5, 0.3889, 0.375, 0.3889, 0.375, 0.3889, 0.375, 0.3611, 0.375, 0.3611, 0.375, 0.3889, 0.375, 0.2917, 0.5, 0.2917, 0.5, 0.2917, 0.375, 0.2917, 0.5, 0.3889, 0.5, 0.4167, 0.5, 0.4167, 0.5, 0.3889, 0.5, 0.4583, 0.375, 0.4583, 0.375, 0.4583, 0.5, 0.4583, 0.375, 0.3333, 0.375, 0.2917, 0.375, 0.2917, 0.375, 0.3333, 0.5, 0.3007, 0.5, 0.3007, 0.5, 0.3007, 0.5, 0.3007, 0.375, 0.4583, 0.375, 0.4167, 0.375, 0.4167, 0.375, 0.4583, 0.625, 0.2654, 0.625, 0.2654, 0.625, 0.25, 0.625, 0.25, 0.625, 0.2762, 0.625, 0.2654, 0.625, 0.25, 0.625, 0.2917, 0.625, 0.2762, 0.625, 0.2762, 0.625, 0.2917, 0.625, 0.2917, 0.625, 0.2654, 0.625, 0.2762, 0.625, 0.2917, 0.625, 0.25, 0.625, 0.4738, 0.625, 0.4738, 0.625, 0.4583, 0.625, 0.4583, 0.625, 0.4846, 0.625, 0.4738, 0.625, 0.4583, 0.625, 0.5, 0.625, 0.4846, 0.625, 0.4846, 0.625, 0.5, 0.625, 0.5, 0.625, 0.4738, 0.625, 0.4846, 0.625, 0.5, 0.625, 0.4583, 0.625, 0.4738, 0.625, 0.4846, 0.625, 0.4846, 0.625, 0.4738, 0.625, 0.4846, 0.625, 0.4738, 0.625, 0.4738, 0.625, 0.4846, 0.625, 0.4738, 0.625, 0.4738, 0.625, 0.4738, 0.625, 0.4738, 0.625, 0.2762, 0.625, 0.2762, 0.625, 0.2762, 0.625, 0.2762, 0.625, 0.2654, 0.625, 0.2654, 0.625, 0.2654, 0.625, 0.2654, 0.625, 0.4846, 0.625, 0.4738, 0.625, 0.4738, 0.625, 0.4846, 0.625, 0.4738, 0.625, 0.4846, 0.625, 0.4846, 0.625, 0.4738, 0.625, 0.2762, 0.625, 0.2654, 0.625, 0.2654, 0.625, 0.2762, 0.625, 0.2654, 0.625, 0.2654, 0.625, 0.2654, 0.625, 0.2654, 0.625, 0.2762, 0.625, 0.2762, 0.625, 0.2762, 0.625, 0.2762, 0.625, 0.2762, 0.625, 0.2654, 0.625, 0.2654, 0.625, 0.2762, 0.625, 0.2654, 0.625, 0.2762, 0.625, 0.2762, 0.625, 0.2654, 0.625, 0.4846, 0.625, 0.4846, 0.625, 0.4846, 0.625, 0.4846, 0.625, 0.4738, 0.625, 0.4738, 0.625, 0.4738, 0.625, 0.4738, 0.625, 0.2762, 0.625, 0.2762, 0.625, 0.2762, 0.625, 0.2762, 0.625, 0.2654, 0.625, 0.2654, 0.625, 0.2654, 0.625, 0.2654, 0.625, 0.2654, 0.625, 0.2762, 0.625, 0.2762, 0.625, 0.2654, 0.625, 0.4738, 0.625, 0.4846, 0.625, 0.4846, 0.625, 0.4738, 0.625, 0.4846, 0.625, 0.4738, 0.625, 0.4738, 0.625, 0.4846, 0.625, 0.4738, 0.625, 0.4846, 0.625, 0.4846, 0.625, 0.4738, 0.625, 0.2762, 0.625, 0.2654, 0.625, 0.2654, 0.625, 0.2762, 0.625, 0.2654, 0.625, 0.2762, 0.625, 0.2762, 0.625, 0.2654, 0.625, 0.4846, 0.625, 0.4846, 0.625, 0.4846, 0.625, 0.4846, 0.625, 0.4738, 0.625, 0.4738, 0.625, 0.4738, 0.625, 0.4738, 0.625, 0.3889, 0.625, 0.4167, 0.625, 0.4167, 0.625, 0.3889, 0.625, 0.4167, 0.625, 0.4792, 0.625, 0.5, 0.625, 0.5, 0.625, 0.4583, 0.625, 0.4167, 0.625, 0.25, 0.625, 0.2708, 0.625, 0.3333, 0.625, 0.3333, 0.625, 0.2917, 0.625, 0.25, 0.625, 0.25, 0.625, 0.2917, 0.625, 0.2917, 0.625, 0.25, 0.625, 0.4583, 0.625, 0.5, 0.625, 0.5, 0.625, 0.4583, 0.625, 0.4583, 0.625, 0.5, 0.625, 0.5, 0.625, 0.4583, 0.625, 0.25, 0.625, 0.2917, 0.625, 0.2917, 0.625, 0.25, 0.625, 0.3333, 0.625, 0.3611, 0.625, 0.3611, 0.625, 0.3333, 0.625, 0.3611, 0.625, 0.3889, 0.625, 0.3889, 0.625, 0.3611, 0.625, 0.2917, 0.625, 0.2917, 0.625, 0.2917, 0.625, 0.2917, 0.625, 0.3889, 0.625, 0.4167, 0.625, 0.4167, 0.625, 0.3889, 0.625, 0.3611, 0.625, 0.3889, 0.625, 0.3889, 0.625, 0.3611, 0.625, 0.4583, 0.625, 0.4583, 0.625, 0.4583, 0.625, 0.4583, 0.625, 0.3611, 0.625, 0.3333, 0.625, 0.3333, 0.625, 0.3611, 0.625, 0.25, 0.625, 0.25, 0.625, 0.25, 0.625, 0.25, 0.625, 0.4583, 0.625, 0.4583, 0.625, 0.4583, 0.625, 0.4583, 0.625, 0.4583, 0.625, 0.4167, 0.625, 0.4583, 0.625, 0.4583, 0.625, 0.4167, 0.625, 0.3889, 0.625, 0.3611, 0.625, 0.3611, 0.625, 0.3889, 0.625, 0.5, 0.625, 0.5, 0.625, 0.5, 0.625, 0.5, 0.625, 0.5, 0.625, 0.5, 0.625, 0.5, 0.625, 0.5, 0.625, 0.4167, 0.625, 0.3889, 0.625, 0.3889, 0.625, 0.4167, 0.625, 0.4583, 0.625, 0.4583, 0.625, 0.4583, 0.625, 0.4583, 0.625, 0.4167, 0.625, 0.4167, 0.625, 0.4167, 0.625, 0.4167, 0.625, 0.4167, 0.625, 0.2917, 0.625, 0.2917, 0.625, 0.2917, 0.625, 0.2917, 0.625, 0.2917, 0.625, 0.4583, 0.625, 0.4167, 0.625, 0.4167, 0.625, 0.4583, 0.625, 0.2917, 0.625, 0.3333, 0.625, 0.3333, 0.625, 0.2917, 0.625, 0.3333, 0.625, 0.2917, 0.625, 0.2917, 0.625, 0.3333, 0.625, 0.4583, 0.625, 0.4167, 0.625, 0.4167, 0.625, 0.4583, 0.625, 0.3333, 0.625, 0.3333, 0.625, 0.3333, 0.625, 0.3333, 0.625, 0.3333, 0.625, 0.2917, 0.625, 0.3333, 0.625, 0.3333, 0.625, 0.2917, 0.625, 0.4167, 0.625, 0.4583, 0.625, 0.4583, 0.625, 0.4167, 0.625, 0.3333, 0.625, 0.2917, 0.625, 0.2917, 0.625, 0.3333, 0.625, 0.3889, 0.625, 0.3611, 0.625, 0.3611, 0.625, 0.3889, 0.625, 0.3472, 0.625, 0.3333, 0.625, 0.3333, 0.625, 0.3472, 0.625, 0.3333, 0.625, 0.3333, 0.625, 0.3333, 0.625, 0.3333, 0.625, 0.4028, 0.625, 0.3889, 0.625, 0.3889, 0.625, 0.4028, 0.625, 0.3889, 0.625, 0.3611, 0.625, 0.3611, 0.625, 0.3889, 0.625, 0.4028, 0.625, 0.4028, 0.625, 0.4028, 0.625, 0.4028, 0.625, 0.4167, 0.625, 0.4167, 0.625, 0.4167, 0.625, 0.4167, 0.625, 0.4028, 0.625, 0.3889, 0.625, 0.3889, 0.625, 0.4028, 0.625, 0.3611, 0.625, 0.3472, 0.625, 0.3472, 0.625, 0.3611, 0.625, 0.3611, 0.625, 0.3472, 0.625, 0.3472, 0.625, 0.3611, 0.625, 0.4028, 0.625, 0.4167, 0.625, 0.4167, 0.625, 0.4028, 0.625, 0.3611, 0.625, 0.3472, 0.625, 0.3472, 0.625, 0.3611, 0.625, 0.3611, 0.625, 0.3472, 0.625, 0.3472, 0.625, 0.3611, 0.625, 0.3472, 0.625, 0.3333, 0.625, 0.3333, 0.625, 0.3472, 0.625, 0.2917, 0.625, 0.25, 0.625, 0.25, 0.625, 0.2917, 0.625, 0.5, 0.625, 0.4583, 0.625, 0.4583, 0.625, 0.5, 0.625, 0.5, 0.625, 0.5, 0.625, 0.5, 0.625, 0.5, 0.625, 0.5, 0.625, 0.5, 0.625, 0.4583, 0.625, 0.4583, 0.625, 0.5, 0.625, 0.25, 0.625, 0.2917, 0.625, 0.2917, 0.625, 0.25, 0.625, 0.2917, 0.625, 0.2917, 0.625, 0.2917, 0.625, 0.2917, 0.625, 0.2917, 0.625, 0.2917, 0.625, 0.25, 0.625, 0.25, 0.625, 0.2917, 0.625, 0.4583, 0.625, 0.5, 0.625, 0.5, 0.625, 0.4583, 0.625, 0.25, 0.625, 0.2917, 0.625, 0.2917, 0.625, 0.25, 0.625, 0.25, 0.625, 0.25, 0.625, 0.25, 0.625, 0.25, 0.625, 0.25, 0.5, 0.3834, 0.5, 0.3834, 0.5, 0.3834, 0.5, 0.3834, 0.5, 0.3666, 0.5, 0.3834, 0.5, 0.3834, 0.5, 0.3666, 0.5, 0.3834, 0.5, 0.3834, 0.5, 0.3834, 0.5, 0.3834, 0.5, 0.3666, 0.5, 0.3666, 0.5, 0.3666, 0.5, 0.3666, 0.5, 0.3834, 0.5, 0.3834, 0.5, 0.3834, 0.5, 0.3834, 0.5, 0.3666, 0.5, 0.3666, 0.5, 0.3666, 0.5, 0.3666, 0.5, 0.3666, 0.5, 0.3834, 0.5, 0.3834, 0.5, 0.3666, 0.5, 0.3834, 0.5, 0.3834, 0.5, 0.3834, 0.5, 0.3834, 0.5, 0.3834, 0.5, 0.3834, 0.5, 0.3666, 0.5, 0.3834, 0.5, 0.3834, 0.5, 0.3666, 0.5, 0.3666, 0.5, 0.3666, 0.5, 0.3666, 0.5, 0.3666, 0.5, 0.3666, 0.5, 0.3666, 0.5, 0.3834, 0.5, 0.3666, 0.5, 0.3666, 0.5, 0.3834, 0.5, 0.3834, 0.5, 0.3666, 0.5, 0.3666, 0.5, 0.3834, 0.5, 0.3666, 0.5, 0.3834, 0.5, 0.3834, 0.5, 0.3666, 0.5, 0.3666, 0.5, 0.3834, 0.5, 0.3834, 0.5, 0.3666, 0.5, 0.3666, 0.5, 0.3666, 0.5, 0.3666, 0.5, 0.3666, 0.5, 0.3666, 0.5, 0.3834, 0.5, 0.3834, 0.5, 0.3666, 0.0, 0.0, 0.0, 0.0, 0.0, 0.0, 0.0, 0.0, 0.5, 0.3834, 0.5, 0.3834, 0.5, 0.3834, 0.5, 0.3834, 0.5, 0.3834, 0.5, 0.3666, 0.5, 0.3666, 0.5, 0.3834, 0.0, 0.0, 0.0, 0.0, 0.0, 0.0, 0.0, 0.0, 0.5, 0.3834, 0.5, 0.3834, 0.5, 0.3834, 0.5, 0.3834, 0.5, 0.3666, 0.5, 0.3834, 0.5, 0.3834, 0.5, 0.3666, 0.5, 0.3834, 0.5, 0.3666, 0.5, 0.3666, 0.5, 0.3834, 0.5, 0.3666, 0.5, 0.3666, 0.5, 0.3666, 0.5, 0.3666, 0.5, 0.3834, 0.5, 0.3834, 0.5, 0.3834, 0.5, 0.3834, 0.5, 0.3666, 0.5, 0.3666, 0.5, 0.3666, 0.5, 0.3666, 0.5, 0.3666, 0.5, 0.3666, 0.5, 0.3666, 0.5, 0.3666, 0.5, 0.3834, 0.5, 0.3666, 0.5, 0.3666, 0.5, 0.3834, 0.5, 0.3666, 0.5, 0.3834, 0.5, 0.3834, 0.5, 0.3666, 0.5, 0.3666, 0.5, 0.3834, 0.5, 0.3834, 0.5, 0.3666, 0.5, 0.3666, 0.5, 0.3834, 0.5, 0.3834, 0.5, 0.3666, 0.5, 0.3834, 0.5, 0.3834, 0.5, 0.3834, 0.5, 0.3834, 0.5, 0.3834, 0.5, 0.3834, 0.5, 0.3834, 0.5, 0.3834, 0.5, 0.3666, 0.5, 0.3666, 0.5, 0.3666, 0.5, 0.3666, 0.375, 0.2708, 0.625, 0.2708, 0.625, 0.2708, 0.625, 0.2708, 0.625, 0.25, 0.625, 0.25, 0.625, 0.25, 0.625, 0.25, 0.625, 0.25, 0.375, 0.25, 0.625, 0.25, 0.625, 0.25, 0.625, 0.25, 0.625, 0.25, 0.625, 0.3472, 0.625, 0.3333, 0.625, 0.3333, 0.625, 0.3472, 0.625, 0.3472, 0.625, 0.3333, 0.625, 0.3333, 0.625, 0.3472, 0.625, 0.4167, 0.625, 0.4028, 0.625, 0.4028, 0.625, 0.4167, 0.625, 0.4167, 0.625, 0.4028, 0.625, 0.4028, 0.625, 0.4167, 0.625, 0.4167, 0.625, 0.4028, 0.625, 0.4028, 0.625, 0.4167, 0.625, 0.4167, 0.625, 0.4028, 0.625, 0.4028, 0.625, 0.4167, 0.625, 0.3472, 0.625, 0.3333, 0.625, 0.3333, 0.625, 0.3472, 0.625, 0.3472, 0.625, 0.3333, 0.625, 0.3333, 0.625, 0.3472, 0.625, 0.3333, 0.625, 0.3472, 0.625, 0.3472, 0.625, 0.3333, 0.625, 0.3472, 0.625, 0.3472, 0.625, 0.3472, 0.625, 0.3472, 0.625, 0.4167, 0.625, 0.4167, 0.625, 0.4167, 0.625, 0.4167, 0.625, 0.3472, 0.625, 0.3472, 0.625, 0.3472, 0.625, 0.3472, 0.625, 0.4167, 0.625, 0.4167, 0.625, 0.4167, 0.625, 0.4167, 0.625, 0.4167, 0.625, 0.4028, 0.625, 0.4028, 0.625, 0.4167, 0.625, 0.3333, 0.625, 0.3333, 0.625, 0.3333, 0.625, 0.3333, 0.625, 0.4167, 0.625, 0.4028, 0.625, 0.4028, 0.625, 0.4167, 0.625, 0.4028, 0.625, 0.4028, 0.625, 0.4028, 0.625, 0.4028, 0.625, 0.4167, 0.625, 0.4167, 0.625, 0.4167, 0.625, 0.4167, 0.625, 0.3333, 0.625, 0.3333, 0.625, 0.3333, 0.625, 0.3333, 0.625, 0.3472, 0.625, 0.3472, 0.625, 0.3472, 0.625, 0.3472, 0.625, 0.3333, 0.625, 0.3472, 0.625, 0.3472, 0.625, 0.3333, 0.625, 0.4028, 0.625, 0.4028, 0.625, 0.4028, 0.625, 0.4028, 0.625, 0.3333, 0.625, 0.3333, 0.625, 0.3333, 0.625, 0.3333, 0.625, 0.3472, 0.625, 0.3472, 0.625, 0.3472, 0.625, 0.3472, 0.625, 0.3333, 0.625, 0.3333, 0.625, 0.3333, 0.625, 0.3333, 0.625, 0.3333, 0.625, 0.3333, 0.625, 0.3333, 0.625, 0.3333, 0.625, 0.3333, 0.625, 0.3333, 0.625, 0.3333, 0.625, 0.3333, 0.625, 0.3333, 0.625, 0.3333, 0.625, 0.3333, 0.625, 0.3333, 0.625, 0.3333, 0.625, 0.3333, 0.625, 0.3333, 0.625, 0.3333, 0.625, 0.3333, 0.625, 0.3333, 0.625, 0.3333, 0.625, 0.3333, 0.625, 0.3333, 0.625, 0.3333, 0.625, 0.3333, 0.625, 0.3333, 0.625, 0.3333, 0.625, 0.3333, 0.625, 0.3333, 0.625, 0.3333, 0.5, 0.3243, 0.5, 0.3007, 0.5, 0.2917, 0.5, 0.3333, 0.5, 0.4493, 0.5, 0.4257, 0.5, 0.4167, 0.5, 0.4583, 0.5, 0.3243, 0.5, 0.3243, 0.5, 0.3333, 0.5, 0.3333, 0.5, 0.3007, 0.5, 0.3243, 0.5, 0.3333, 0.5, 0.2917, 0.5, 0.4257, 0.5, 0.4493, 0.5, 0.4583, 0.5, 0.4167, 0.5, 0.4493, 0.5, 0.4493, 0.5, 0.4583, 0.5, 0.4583, 0.5, 0.4257, 0.5, 0.4257, 0.5, 0.4167, 0.5, 0.4167, 0.5, 0.3007, 0.5, 0.3007, 0.5, 0.2917, 0.5, 0.2917, 0.5, 0.4257, 0.5, 0.4493, 0.5, 0.4493, 0.5, 0.4257, 0.5, 0.3007, 0.5, 0.3243, 0.5, 0.3243, 0.5, 0.3007, 0.5, 0.3243, 0.5, 0.3007, 0.5, 0.3007, 0.5, 0.3243, 0.5, 0.4257, 0.5, 0.4493, 0.5, 0.4493, 0.5, 0.4257, 0.5, 0.4257, 0.5, 0.4257, 0.5, 0.4257, 0.5, 0.4257, 0.5, 0.4493, 0.5, 0.4257, 0.5, 0.4257, 0.5, 0.4493, 0.5, 0.3243, 0.5, 0.3243, 0.5, 0.3243, 0.5, 0.3243, 0.5, 0.3007, 0.5, 0.3243, 0.5, 0.3243, 0.5, 0.3007, 0.625, 0.4167, 0.625, 0.4792, 0.625, 0.4792, 0.625, 0.4167, 0.625, 0.4167, 0.625, 0.4792, 0.625, 0.4792, 0.625, 0.4167, 0.375, 0.4167, 0.375, 0.4792, 0.625, 0.4792, 0.625, 0.4167, 0.375, 0.4792, 0.375, 0.5, 0.625, 0.5, 0.625, 0.4792, 0.625, 0.4792, 0.625, 0.5, 0.625, 0.5, 0.625, 0.4792, 0.625, 0.4792, 0.625, 0.5, 0.625, 0.5, 0.625, 0.4792, 0.625, 0.5, 0.625, 0.4792, 0.625, 0.4792, 0.625, 0.5, 0.625, 0.4792, 0.375, 0.4792, 0.375, 0.4792, 0.625, 0.4792, 0.375, 0.5, 0.625, 0.5, 0.625, 0.5, 0.375, 0.5, 0.625, 0.4792, 0.625, 0.4792, 0.625, 0.4792, 0.625, 0.4792, 0.625, 0.5, 0.625, 0.5, 0.625, 0.5, 0.625, 0.5])
me_cube_156.materials.append(None)
me_cube_156.use_mirror_vertex_groups = False
me_cube_156.update()

# ---- objects
ob_cube_020 = bpy.data.objects.new('Cube.020', me_cube_156)

# ---- transforms, parenting, visibility, modifiers, constraints
ob_cube_020.location = (-12.44, -8.991, 1.087)
ob_cube_020.scale = (15.0, 7.0, 1.0)
ob_cube_020.lock_rotations_4d = False
ob_cube_020.empty_display_type = 'ARROWS'
ob_cube_020.lineart.crease_threshold = 0.0

# ---- collection membership
col_collection.objects.link(ob_cube_020)

# ---- scene / render settings (as saved in the file)
scene.frame_start = 1; scene.frame_end = 250; scene.frame_set(1)
scene.render.engine = 'BLENDER_EEVEE_NEXT'
scene.cycles.sampling_pattern = 'TABULATED_SOBOL'
scene.cycles.use_light_tree = False
scene.view_settings.view_transform = 'Filmic'
bpy.context.view_layer.update()

# ---- added for rendering (the .blend has no active camera and no usable light): camera, sun
cam_auto = bpy.data.cameras.new('AutoCamera')
cam_auto.lens = 50.0
cam_auto.sensor_width = 36.0
cam_auto.clip_end = 1000.0
ob_auto_camera = bpy.data.objects.new('AutoCamera', cam_auto)
scene.collection.objects.link(ob_auto_camera)
ob_auto_camera.location = (27.7366, -46.544, 40.5362)
ob_auto_camera.rotation_euler = (1.09748, -7.21219e-08, 0.694738)
scene.camera = ob_auto_camera
light_auto_sun = bpy.data.lights.new('AutoSun', 'SUN')
light_auto_sun.energy = 3.0
light_auto_sun.angle = 0.0523599
ob_auto_sun = bpy.data.objects.new('AutoSun', light_auto_sun)
scene.collection.objects.link(ob_auto_sun)
ob_auto_sun.rotation_euler = (0.872665, 0.174533, 0.523599)
bpy.context.view_layer.update()
